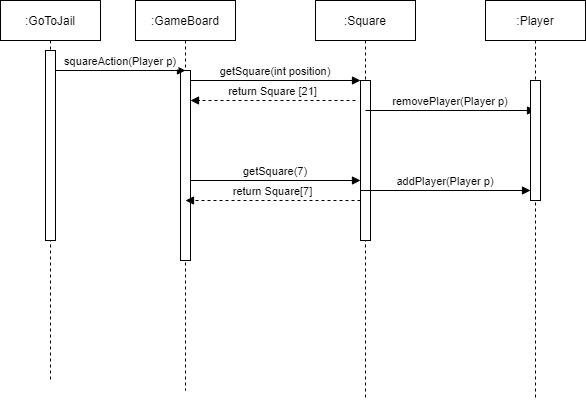

The diagram above was exported from draw.io. Its source (the exported page's mxGraphModel, read from the mxfile embedded in the PNG):
<mxGraphModel dx="1888" dy="547" grid="1" gridSize="10" guides="1" tooltips="1" connect="1" arrows="1" fold="1" page="1" pageScale="1" pageWidth="850" pageHeight="1100" math="0" shadow="0">
  <root>
    <mxCell id="0" />
    <mxCell id="1" parent="0" />
    <mxCell id="3nuBFxr9cyL0pnOWT2aG-1" value=":GameBoard" style="shape=umlLifeline;perimeter=lifelinePerimeter;container=1;collapsible=0;recursiveResize=0;rounded=0;shadow=0;strokeWidth=1;" parent="1" vertex="1">
      <mxGeometry x="120" y="80" width="100" height="390" as="geometry" />
    </mxCell>
    <mxCell id="3nuBFxr9cyL0pnOWT2aG-2" value="" style="points=[];perimeter=orthogonalPerimeter;rounded=0;shadow=0;strokeWidth=1;" parent="3nuBFxr9cyL0pnOWT2aG-1" vertex="1">
      <mxGeometry x="45" y="70" width="10" height="190" as="geometry" />
    </mxCell>
    <mxCell id="3nuBFxr9cyL0pnOWT2aG-5" value=":Square" style="shape=umlLifeline;perimeter=lifelinePerimeter;container=1;collapsible=0;recursiveResize=0;rounded=0;shadow=0;strokeWidth=1;" parent="1" vertex="1">
      <mxGeometry x="300" y="80" width="100" height="400" as="geometry" />
    </mxCell>
    <mxCell id="3nuBFxr9cyL0pnOWT2aG-6" value="" style="points=[];perimeter=orthogonalPerimeter;rounded=0;shadow=0;strokeWidth=1;" parent="3nuBFxr9cyL0pnOWT2aG-5" vertex="1">
      <mxGeometry x="45" y="80" width="10" height="160" as="geometry" />
    </mxCell>
    <mxCell id="DBE2hVv7Wh15JNvcbxos-5" value="removePlayer(Player p)" style="verticalAlign=bottom;endArrow=block;entryX=0;entryY=0;shadow=0;strokeWidth=1;" parent="3nuBFxr9cyL0pnOWT2aG-5" edge="1">
      <mxGeometry relative="1" as="geometry">
        <mxPoint x="50" y="110.00000000000011" as="sourcePoint" />
        <mxPoint x="220" y="110.00000000000011" as="targetPoint" />
      </mxGeometry>
    </mxCell>
    <mxCell id="DBE2hVv7Wh15JNvcbxos-1" value="getSquare(7)" style="verticalAlign=bottom;endArrow=block;entryX=0;entryY=0;shadow=0;strokeWidth=1;" parent="3nuBFxr9cyL0pnOWT2aG-5" edge="1">
      <mxGeometry relative="1" as="geometry">
        <mxPoint x="-125" y="180.0000000000001" as="sourcePoint" />
        <mxPoint x="45" y="180.0000000000001" as="targetPoint" />
      </mxGeometry>
    </mxCell>
    <mxCell id="Gyda_nnDjgLCEURYD66J-19" value="return Square[7]" style="html=1;verticalAlign=bottom;labelBackgroundColor=none;endArrow=block;endFill=1;dashed=1;rounded=0;" edge="1" parent="3nuBFxr9cyL0pnOWT2aG-5">
      <mxGeometry width="160" relative="1" as="geometry">
        <mxPoint x="45" y="200" as="sourcePoint" />
        <mxPoint x="-130" y="200" as="targetPoint" />
      </mxGeometry>
    </mxCell>
    <mxCell id="3nuBFxr9cyL0pnOWT2aG-8" value="getSquare(int position)" style="verticalAlign=bottom;endArrow=block;entryX=0;entryY=0;shadow=0;strokeWidth=1;" parent="1" source="3nuBFxr9cyL0pnOWT2aG-2" target="3nuBFxr9cyL0pnOWT2aG-6" edge="1">
      <mxGeometry relative="1" as="geometry">
        <mxPoint x="275" y="160" as="sourcePoint" />
      </mxGeometry>
    </mxCell>
    <mxCell id="DBE2hVv7Wh15JNvcbxos-3" value=":Player" style="shape=umlLifeline;perimeter=lifelinePerimeter;container=1;collapsible=0;recursiveResize=0;rounded=0;shadow=0;strokeWidth=1;" parent="1" vertex="1">
      <mxGeometry x="470" y="80" width="100" height="400" as="geometry" />
    </mxCell>
    <mxCell id="DBE2hVv7Wh15JNvcbxos-4" value="" style="points=[];perimeter=orthogonalPerimeter;rounded=0;shadow=0;strokeWidth=1;" parent="DBE2hVv7Wh15JNvcbxos-3" vertex="1">
      <mxGeometry x="45" y="80" width="10" height="120" as="geometry" />
    </mxCell>
    <mxCell id="DBE2hVv7Wh15JNvcbxos-6" value="addPlayer(Player p)" style="verticalAlign=bottom;endArrow=block;entryX=0;entryY=0;shadow=0;strokeWidth=1;" parent="DBE2hVv7Wh15JNvcbxos-3" edge="1">
      <mxGeometry relative="1" as="geometry">
        <mxPoint x="-125" y="190.0000000000001" as="sourcePoint" />
        <mxPoint x="45" y="190.0000000000001" as="targetPoint" />
      </mxGeometry>
    </mxCell>
    <mxCell id="Gyda_nnDjgLCEURYD66J-17" value="return Square [21]" style="html=1;verticalAlign=bottom;labelBackgroundColor=none;endArrow=block;endFill=1;dashed=1;rounded=0;" edge="1" parent="1" target="3nuBFxr9cyL0pnOWT2aG-2">
      <mxGeometry width="160" relative="1" as="geometry">
        <mxPoint x="340" y="180" as="sourcePoint" />
        <mxPoint x="710" y="240" as="targetPoint" />
      </mxGeometry>
    </mxCell>
    <mxCell id="Gyda_nnDjgLCEURYD66J-24" value=":GoToJail" style="shape=umlLifeline;perimeter=lifelinePerimeter;container=1;collapsible=0;recursiveResize=0;rounded=0;shadow=0;strokeWidth=1;" vertex="1" parent="1">
      <mxGeometry x="-15" y="80" width="100" height="380" as="geometry" />
    </mxCell>
    <mxCell id="Gyda_nnDjgLCEURYD66J-25" value="" style="points=[];perimeter=orthogonalPerimeter;rounded=0;shadow=0;strokeWidth=1;" vertex="1" parent="Gyda_nnDjgLCEURYD66J-24">
      <mxGeometry x="45" y="50" width="10" height="190" as="geometry" />
    </mxCell>
    <mxCell id="Gyda_nnDjgLCEURYD66J-26" value="squareAction(Player p)" style="verticalAlign=bottom;endArrow=block;entryX=0;entryY=0;shadow=0;strokeWidth=1;" edge="1" parent="1">
      <mxGeometry relative="1" as="geometry">
        <mxPoint x="40" y="150" as="sourcePoint" />
        <mxPoint x="170" y="150.0000000000001" as="targetPoint" />
      </mxGeometry>
    </mxCell>
  </root>
</mxGraphModel>